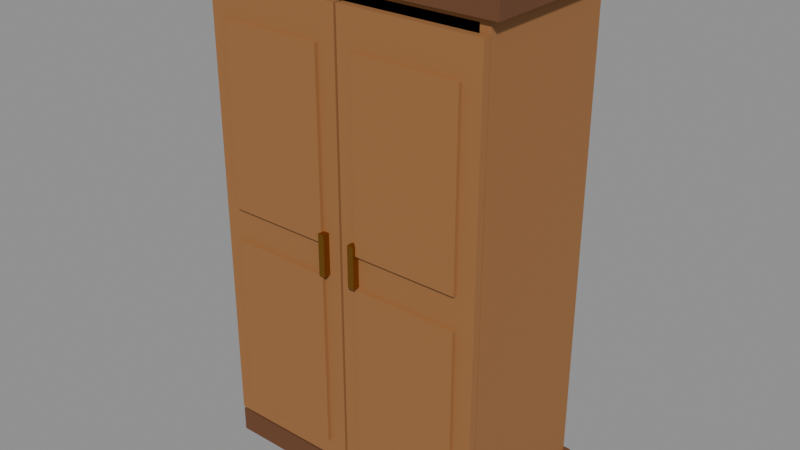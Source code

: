 # Source: wardrobe.blend  (saved by Blender 5.2.44; exported with 4.5.12 LTS)
import bpy
from mathutils import Matrix  # noqa: F401  (used for matrix-valued properties, if any)

bpy.ops.wm.read_factory_settings(use_empty=True)
scene = bpy.context.scene
scene.name = 'Scene'

# ---- collections
col_wardrobe = bpy.data.collections.new('Wardrobe'); scene.collection.children.link(col_wardrobe)

# ---- materials (node trees are filled in below, after node groups)
mat_wood = bpy.data.materials.new('Wood')
mat_wood.diffuse_color = (0.3325, 0.1441, 0.04519, 1.0)
mat_wood.roughness = 0.8
mat_dark_wood = bpy.data.materials.new('Dark wood')
mat_dark_wood.diffuse_color = (0.147, 0.05448, 0.01938, 1.0)
mat_dark_wood.roughness = 0.8
mat_bronze = bpy.data.materials.new('Bronze')
mat_bronze.diffuse_color = (0.3916, 0.1746, 0.02519, 1.0)
mat_bronze.roughness = 0.45
mat_bronze.metallic = 1.0
mat_red_cloth = bpy.data.materials.new('Red cloth')
mat_red_cloth.diffuse_color = (0.4793, 0.0319, 0.04374, 1.0)
mat_red_cloth.roughness = 0.9
mat_blue_cloth = bpy.data.materials.new('Blue cloth')
mat_blue_cloth.diffuse_color = (0.04374, 0.1046, 0.4793, 1.0)
mat_blue_cloth.roughness = 0.9
mat_green_cloth = bpy.data.materials.new('Green cloth')
mat_green_cloth.diffuse_color = (0.04971, 0.2542, 0.06848, 1.0)
mat_green_cloth.roughness = 0.9

# ---- material node trees
mat_wood.use_nodes = True; mat_wood.node_tree.nodes.clear()
_N = mat_wood.node_tree.nodes; _L = mat_wood.node_tree.links
n0 = _N.new('ShaderNodeBsdfPrincipled'); n0.name = 'Principled BSDF'; n0.location = (-200, 100)
n0.inputs[0].default_value = (0.3325, 0.1441, 0.04519, 1.0)
n0.inputs[2].default_value = 0.8
n0.inputs[10].default_value = 0.005
n1 = _N.new('ShaderNodeOutputMaterial'); n1.name = 'Material Output'; n1.location = (200, 100)
_L.new(n0.outputs[0], n1.inputs[0])
n1.is_active_output = True
mat_dark_wood.use_nodes = True; mat_dark_wood.node_tree.nodes.clear()
_N = mat_dark_wood.node_tree.nodes; _L = mat_dark_wood.node_tree.links
n0 = _N.new('ShaderNodeBsdfPrincipled'); n0.name = 'Principled BSDF'; n0.location = (-200, 100)
n0.inputs[0].default_value = (0.147, 0.05448, 0.01938, 1.0)
n0.inputs[2].default_value = 0.8
n0.inputs[10].default_value = 0.005
n1 = _N.new('ShaderNodeOutputMaterial'); n1.name = 'Material Output'; n1.location = (200, 100)
_L.new(n0.outputs[0], n1.inputs[0])
n1.is_active_output = True
mat_bronze.use_nodes = True; mat_bronze.node_tree.nodes.clear()
_N = mat_bronze.node_tree.nodes; _L = mat_bronze.node_tree.links
n0 = _N.new('ShaderNodeBsdfPrincipled'); n0.name = 'Principled BSDF'; n0.location = (-200, 100)
n0.inputs[0].default_value = (0.3916, 0.1746, 0.02519, 1.0)
n0.inputs[1].default_value = 1.0
n0.inputs[2].default_value = 0.45
n0.inputs[10].default_value = 0.005
n1 = _N.new('ShaderNodeOutputMaterial'); n1.name = 'Material Output'; n1.location = (200, 100)
_L.new(n0.outputs[0], n1.inputs[0])
n1.is_active_output = True
mat_red_cloth.use_nodes = True; mat_red_cloth.node_tree.nodes.clear()
_N = mat_red_cloth.node_tree.nodes; _L = mat_red_cloth.node_tree.links
n0 = _N.new('ShaderNodeBsdfPrincipled'); n0.name = 'Principled BSDF'; n0.location = (-200, 100)
n0.inputs[0].default_value = (0.4793, 0.0319, 0.04374, 1.0)
n0.inputs[2].default_value = 0.9
n0.inputs[10].default_value = 0.005
n1 = _N.new('ShaderNodeOutputMaterial'); n1.name = 'Material Output'; n1.location = (200, 100)
_L.new(n0.outputs[0], n1.inputs[0])
n1.is_active_output = True
mat_blue_cloth.use_nodes = True; mat_blue_cloth.node_tree.nodes.clear()
_N = mat_blue_cloth.node_tree.nodes; _L = mat_blue_cloth.node_tree.links
n0 = _N.new('ShaderNodeBsdfPrincipled'); n0.name = 'Principled BSDF'; n0.location = (-200, 100)
n0.inputs[0].default_value = (0.04374, 0.1046, 0.4793, 1.0)
n0.inputs[2].default_value = 0.9
n0.inputs[10].default_value = 0.005
n1 = _N.new('ShaderNodeOutputMaterial'); n1.name = 'Material Output'; n1.location = (200, 100)
_L.new(n0.outputs[0], n1.inputs[0])
n1.is_active_output = True
mat_green_cloth.use_nodes = True; mat_green_cloth.node_tree.nodes.clear()
_N = mat_green_cloth.node_tree.nodes; _L = mat_green_cloth.node_tree.links
n0 = _N.new('ShaderNodeBsdfPrincipled'); n0.name = 'Principled BSDF'; n0.location = (-200, 100)
n0.inputs[0].default_value = (0.04971, 0.2542, 0.06848, 1.0)
n0.inputs[2].default_value = 0.9
n0.inputs[10].default_value = 0.005
n1 = _N.new('ShaderNodeOutputMaterial'); n1.name = 'Material Output'; n1.location = (200, 100)
_L.new(n0.outputs[0], n1.inputs[0])
n1.is_active_output = True

# ---- meshes
me_wardrobe_case = bpy.data.meshes.new('Wardrobe case')
me_wardrobe_case.from_pydata([(-0.55, 0.29, 0.08), (0.55, 0.29, 0.08), (0.55, 0.29, 1.93), (-0.55, 0.29, 1.93), (-0.55, -0.29, 0.08), (0.55, -0.29, 0.08), (0.55, -0.29, 1.93), (-0.55, -0.29, 1.93), (-0.51, -0.29, 0.12), (0.51, -0.29, 0.12), (0.51, -0.29, 1.89), (-0.51, -0.29, 1.89), (-0.51, 0.27, 0.12), (0.51, 0.27, 0.12), (0.51, 0.27, 1.89), (-0.51, 0.27, 1.89)], [], [(0, 1, 5, 4), (1, 2, 6, 5), (2, 3, 7, 6), (3, 0, 4, 7), (4, 5, 9, 8), (5, 6, 10, 9), (6, 7, 11, 10), (7, 4, 8, 11), (8, 9, 13, 12), (9, 10, 14, 13), (10, 11, 15, 14), (11, 8, 12, 15), (3, 2, 1, 0), (12, 13, 14, 15)])
me_wardrobe_case.polygons.foreach_set('material_index', [0, 0, 0, 0, 0, 0, 0, 0, 0, 0, 0, 0, 0, 1])
me_wardrobe_case.materials.append(mat_wood)
me_wardrobe_case.materials.append(mat_dark_wood)
me_wardrobe_case.update()
me_wardrobe_crown = bpy.data.meshes.new('Wardrobe crown')
me_wardrobe_crown.from_pydata([(-0.59, -0.315, 1.91), (0.59, -0.315, 1.91), (0.59, 0.315, 1.91), (-0.59, 0.315, 1.91), (-0.59, -0.315, 1.99), (0.59, -0.315, 1.99), (0.59, 0.315, 1.99), (-0.59, 0.315, 1.99)], [], [(0, 3, 2, 1), (4, 5, 6, 7), (0, 1, 5, 4), (1, 2, 6, 5), (2, 3, 7, 6), (3, 0, 4, 7)])
me_wardrobe_crown.materials.append(mat_dark_wood)
me_wardrobe_crown.update()
me_wardrobe_plinth = bpy.data.meshes.new('Wardrobe plinth')
me_wardrobe_plinth.from_pydata([(-0.57, -0.305, 0.0), (0.57, -0.305, 0.0), (0.57, 0.305, 0.0), (-0.57, 0.305, 0.0), (-0.57, -0.305, 0.1), (0.57, -0.305, 0.1), (0.57, 0.305, 0.1), (-0.57, 0.305, 0.1)], [], [(0, 3, 2, 1), (4, 5, 6, 7), (0, 1, 5, 4), (1, 2, 6, 5), (2, 3, 7, 6), (3, 0, 4, 7)])
me_wardrobe_plinth.materials.append(mat_dark_wood)
me_wardrobe_plinth.update()
me_wardrobe_rail = bpy.data.meshes.new('Wardrobe rail')
me_wardrobe_rail.from_pydata([(-0.52, 0.008, 1.62), (-0.52, 0.014, 1.61), (-0.52, 0.026, 1.61), (-0.52, 0.032, 1.62), (-0.52, 0.026, 1.63), (-0.52, 0.014, 1.63), (0.52, 0.008, 1.62), (0.52, 0.014, 1.61), (0.52, 0.026, 1.61), (0.52, 0.032, 1.62), (0.52, 0.026, 1.63), (0.52, 0.014, 1.63)], [], [(0, 1, 7, 6), (1, 2, 8, 7), (2, 3, 9, 8), (3, 4, 10, 9), (4, 5, 11, 10), (5, 0, 6, 11), (5, 4, 3, 2, 1, 0), (6, 7, 8, 9, 10, 11)])
me_wardrobe_rail.polygons.foreach_set('use_smooth', [True] * 8)
_k = set([(0, 1), (0, 5), (1, 2), (2, 3), (3, 4), (4, 5), (6, 7), (6, 11), (7, 8), (8, 9), (9, 10), (10, 11)])
me_wardrobe_rail.attributes.new('sharp_edge', 'BOOLEAN', 'EDGE').data.foreach_set('value', [ (min(e.vertices), max(e.vertices)) in _k for e in me_wardrobe_rail.edges])
me_wardrobe_rail.materials.append(mat_bronze)
me_wardrobe_rail.update()
me_wardrobe_clothes = bpy.data.meshes.new('Wardrobe clothes')
me_wardrobe_clothes.from_pydata([(-0.445, -0.18, 0.9), (-0.315, -0.18, 0.9), (-0.315, 0.22, 0.9), (-0.445, 0.22, 0.9), (-0.445, -0.18, 1.6), (-0.315, -0.18, 1.6), (-0.315, 0.22, 1.6), (-0.445, 0.22, 1.6), (-0.265, -0.18, 0.78), (-0.135, -0.18, 0.78), (-0.135, 0.22, 0.78), (-0.265, 0.22, 0.78), (-0.265, -0.18, 1.6), (-0.135, -0.18, 1.6), (-0.135, 0.22, 1.6), (-0.265, 0.22, 1.6), (-0.085, -0.18, 0.9), (0.045, -0.18, 0.9), (0.045, 0.22, 0.9), (-0.085, 0.22, 0.9), (-0.085, -0.18, 1.6), (0.045, -0.18, 1.6), (0.045, 0.22, 1.6), (-0.085, 0.22, 1.6), (0.115, -0.18, 0.78), (0.245, -0.18, 0.78), (0.245, 0.22, 0.78), (0.115, 0.22, 0.78), (0.115, -0.18, 1.6), (0.245, -0.18, 1.6), (0.245, 0.22, 1.6), (0.115, 0.22, 1.6), (0.295, -0.18, 0.9), (0.425, -0.18, 0.9), (0.425, 0.22, 0.9), (0.295, 0.22, 0.9), (0.295, -0.18, 1.6), (0.425, -0.18, 1.6), (0.425, 0.22, 1.6), (0.295, 0.22, 1.6)], [], [(0, 3, 2, 1), (4, 5, 6, 7), (0, 1, 5, 4), (1, 2, 6, 5), (2, 3, 7, 6), (3, 0, 4, 7), (8, 11, 10, 9), (12, 13, 14, 15), (8, 9, 13, 12), (9, 10, 14, 13), (10, 11, 15, 14), (11, 8, 12, 15), (16, 19, 18, 17), (20, 21, 22, 23), (16, 17, 21, 20), (17, 18, 22, 21), (18, 19, 23, 22), (19, 16, 20, 23), (24, 27, 26, 25), (28, 29, 30, 31), (24, 25, 29, 28), (25, 26, 30, 29), (26, 27, 31, 30), (27, 24, 28, 31), (32, 35, 34, 33), (36, 37, 38, 39), (32, 33, 37, 36), (33, 34, 38, 37), (34, 35, 39, 38), (35, 32, 36, 39)])
me_wardrobe_clothes.polygons.foreach_set('material_index', [0, 0, 0, 0, 0, 0, 1, 1, 1, 1, 1, 1, 2, 2, 2, 2, 2, 2, 0, 0, 0, 0, 0, 0, 1, 1, 1, 1, 1, 1])
me_wardrobe_clothes.materials.append(mat_red_cloth)
me_wardrobe_clothes.materials.append(mat_blue_cloth)
me_wardrobe_clothes.materials.append(mat_green_cloth)
me_wardrobe_clothes.update()
me_wardrobe_door_l = bpy.data.meshes.new('Wardrobe door L')
me_wardrobe_door_l.from_pydata([(0.0, -0.03, 0.0), (0.545, -0.03, 0.0), (0.545, 0.0, 0.0), (0.0, 0.0, 0.0), (0.0, -0.03, 1.73), (0.545, -0.03, 1.73), (0.545, 0.0, 1.73), (0.0, 0.0, 1.73), (0.07, -0.045, 0.08), (0.475, -0.045, 0.08), (0.475, -0.025, 0.08), (0.07, -0.025, 0.08), (0.07, -0.045, 0.772), (0.475, -0.045, 0.772), (0.475, -0.025, 0.772), (0.07, -0.025, 0.772), (0.07, -0.045, 0.8996), (0.475, -0.045, 0.8996), (0.475, -0.025, 0.8996), (0.07, -0.025, 0.8996), (0.07, -0.045, 1.592), (0.475, -0.045, 1.592), (0.475, -0.025, 1.592), (0.07, -0.025, 1.592)], [], [(0, 3, 2, 1), (4, 5, 6, 7), (0, 1, 5, 4), (1, 2, 6, 5), (2, 3, 7, 6), (3, 0, 4, 7), (8, 11, 10, 9), (12, 13, 14, 15), (8, 9, 13, 12), (9, 10, 14, 13), (10, 11, 15, 14), (11, 8, 12, 15), (16, 19, 18, 17), (20, 21, 22, 23), (16, 17, 21, 20), (17, 18, 22, 21), (18, 19, 23, 22), (19, 16, 20, 23)])
me_wardrobe_door_l.materials.append(mat_wood)
me_wardrobe_door_l.update()
me_wardrobe_handle_l = bpy.data.meshes.new('Wardrobe handle L')
me_wardrobe_handle_l.from_pydata([(0.4725, -0.057, 0.7785), (0.4975, -0.057, 0.7785), (0.4975, -0.027, 0.7785), (0.4725, -0.027, 0.7785), (0.4725, -0.057, 0.9385), (0.4975, -0.057, 0.9385), (0.4975, -0.027, 0.9385), (0.4725, -0.027, 0.9385)], [], [(0, 3, 2, 1), (4, 5, 6, 7), (0, 1, 5, 4), (1, 2, 6, 5), (2, 3, 7, 6), (3, 0, 4, 7)])
me_wardrobe_handle_l.materials.append(mat_bronze)
me_wardrobe_handle_l.update()
me_wardrobe_door_r = bpy.data.meshes.new('Wardrobe door R')
me_wardrobe_door_r.from_pydata([(-0.545, -0.03, 0.0), (0.0, -0.03, 0.0), (0.0, 0.0, 0.0), (-0.545, 0.0, 0.0), (-0.545, -0.03, 1.73), (0.0, -0.03, 1.73), (0.0, 0.0, 1.73), (-0.545, 0.0, 1.73), (-0.475, -0.045, 0.08), (-0.07, -0.045, 0.08), (-0.07, -0.025, 0.08), (-0.475, -0.025, 0.08), (-0.475, -0.045, 0.772), (-0.07, -0.045, 0.772), (-0.07, -0.025, 0.772), (-0.475, -0.025, 0.772), (-0.475, -0.045, 0.8996), (-0.07, -0.045, 0.8996), (-0.07, -0.025, 0.8996), (-0.475, -0.025, 0.8996), (-0.475, -0.045, 1.592), (-0.07, -0.045, 1.592), (-0.07, -0.025, 1.592), (-0.475, -0.025, 1.592)], [], [(0, 3, 2, 1), (4, 5, 6, 7), (0, 1, 5, 4), (1, 2, 6, 5), (2, 3, 7, 6), (3, 0, 4, 7), (8, 11, 10, 9), (12, 13, 14, 15), (8, 9, 13, 12), (9, 10, 14, 13), (10, 11, 15, 14), (11, 8, 12, 15), (16, 19, 18, 17), (20, 21, 22, 23), (16, 17, 21, 20), (17, 18, 22, 21), (18, 19, 23, 22), (19, 16, 20, 23)])
me_wardrobe_door_r.materials.append(mat_wood)
me_wardrobe_door_r.update()
me_wardrobe_handle_r = bpy.data.meshes.new('Wardrobe handle R')
me_wardrobe_handle_r.from_pydata([(-0.4975, -0.057, 0.7785), (-0.4725, -0.057, 0.7785), (-0.4725, -0.027, 0.7785), (-0.4975, -0.027, 0.7785), (-0.4975, -0.057, 0.9385), (-0.4725, -0.057, 0.9385), (-0.4725, -0.027, 0.9385), (-0.4975, -0.027, 0.9385)], [], [(0, 3, 2, 1), (4, 5, 6, 7), (0, 1, 5, 4), (1, 2, 6, 5), (2, 3, 7, 6), (3, 0, 4, 7)])
me_wardrobe_handle_r.materials.append(mat_bronze)
me_wardrobe_handle_r.update()

# ---- objects
ob_wardrobe_case = bpy.data.objects.new('Wardrobe case', me_wardrobe_case)
ob_wardrobe_crown = bpy.data.objects.new('Wardrobe crown', me_wardrobe_crown)
ob_wardrobe_plinth = bpy.data.objects.new('Wardrobe plinth', me_wardrobe_plinth)
ob_wardrobe_rail = bpy.data.objects.new('Wardrobe rail', me_wardrobe_rail)
ob_wardrobe_clothes = bpy.data.objects.new('Wardrobe clothes', me_wardrobe_clothes)
ob_door_hinge_l = bpy.data.objects.new('Door hinge L', None)
ob_wardrobe_door_l = bpy.data.objects.new('Wardrobe door L', me_wardrobe_door_l)
ob_wardrobe_handle_l = bpy.data.objects.new('Wardrobe handle L', me_wardrobe_handle_l)
ob_door_hinge_r = bpy.data.objects.new('Door hinge R', None)
ob_wardrobe_door_r = bpy.data.objects.new('Wardrobe door R', me_wardrobe_door_r)
ob_wardrobe_handle_r = bpy.data.objects.new('Wardrobe handle R', me_wardrobe_handle_r)

# ---- transforms, parenting, visibility, modifiers, constraints
ob_wardrobe_case.location = (0.0, 0.0, 0.0)
ob_wardrobe_crown.location = (0.0, 0.0, 0.0)
ob_wardrobe_plinth.location = (0.0, 0.0, 0.0)
ob_wardrobe_rail.location = (0.0, 0.0, 0.0)
ob_wardrobe_clothes.location = (0.0, 0.0, 0.0)
ob_door_hinge_l.location = (-0.55, -0.294, 0.13)
ob_door_hinge_l.empty_display_size = 0.1
ob_wardrobe_door_l.parent = ob_door_hinge_l
ob_wardrobe_door_l.location = (0.0, 0.0, 0.0)
ob_wardrobe_handle_l.parent = ob_wardrobe_door_l
ob_wardrobe_handle_l.location = (0.0, 0.0, 0.0)
ob_door_hinge_r.location = (0.55, -0.294, 0.13)
ob_door_hinge_r.empty_display_size = 0.1
ob_wardrobe_door_r.parent = ob_door_hinge_r
ob_wardrobe_door_r.location = (0.0, 0.0, 0.0)
ob_wardrobe_handle_r.parent = ob_wardrobe_door_r
ob_wardrobe_handle_r.location = (0.0, 0.0, 0.0)

# ---- collection membership
col_wardrobe.objects.link(ob_wardrobe_case)
col_wardrobe.objects.link(ob_wardrobe_crown)
col_wardrobe.objects.link(ob_wardrobe_plinth)
col_wardrobe.objects.link(ob_wardrobe_rail)
col_wardrobe.objects.link(ob_wardrobe_clothes)
col_wardrobe.objects.link(ob_door_hinge_l)
col_wardrobe.objects.link(ob_wardrobe_door_l)
col_wardrobe.objects.link(ob_wardrobe_handle_l)
col_wardrobe.objects.link(ob_door_hinge_r)
col_wardrobe.objects.link(ob_wardrobe_door_r)
col_wardrobe.objects.link(ob_wardrobe_handle_r)

# ---- scene / render settings (as saved in the file)
scene.frame_start = 1; scene.frame_end = 15; scene.frame_set(1)
scene.render.engine = 'BLENDER_EEVEE_NEXT'
scene.render.bake_bias = 0.0
scene.render.bake_samples = 0
scene.render.compositor_device = 'GPU'
scene.eevee.use_volume_custom_range = False
scene.eevee.fast_gi_thickness_near = 0.1
scene.eevee.fast_gi_thickness_far = 0.0
scene.eevee.ray_tracing_options.screen_trace_thickness = 0.1
bpy.context.view_layer.update()

# ---- added for rendering (the .blend has no active camera and no usable light): camera, sun + grey world if the file has none
cam_auto = bpy.data.cameras.new('AutoCamera')
cam_auto.lens = 50.0
cam_auto.sensor_width = 36.0
cam_auto.clip_end = 1000.0
ob_auto_camera = bpy.data.objects.new('AutoCamera', cam_auto)
scene.collection.objects.link(ob_auto_camera)
ob_auto_camera.location = (2.22748, -2.69097, 2.77698)
ob_auto_camera.rotation_euler = (1.09748, -7.21219e-08, 0.694738)
scene.camera = ob_auto_camera
light_auto_sun = bpy.data.lights.new('AutoSun', 'SUN')
light_auto_sun.energy = 3.0
light_auto_sun.angle = 0.0523599
ob_auto_sun = bpy.data.objects.new('AutoSun', light_auto_sun)
scene.collection.objects.link(ob_auto_sun)
ob_auto_sun.rotation_euler = (0.872665, 0.174533, 0.523599)
if scene.world is None:
    world_auto = bpy.data.worlds.new('AutoWorld')
    world_auto.color = (0.3, 0.3, 0.3)
    scene.world = world_auto
bpy.context.view_layer.update()
